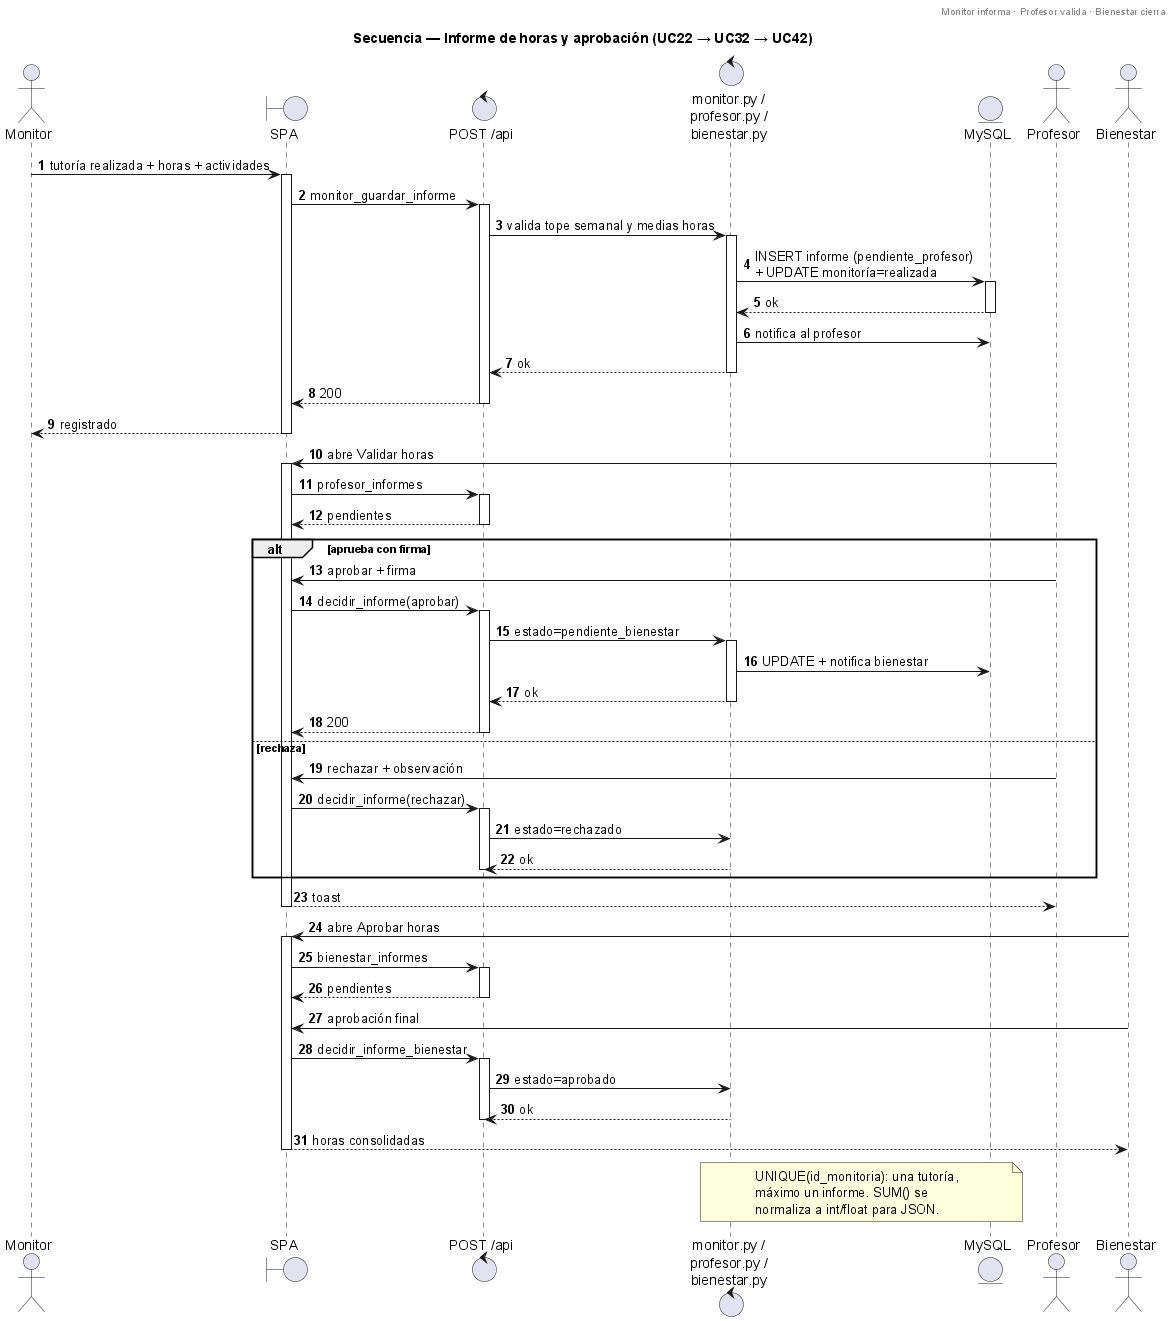

The diagram above was rendered by PlantUML. Its source (embedded in the PNG):
@startuml
title Secuencia — Informe de horas y aprobación (UC22 → UC32 → UC42)
header Monitor informa · Profesor valida · Bienestar cierra
autonumber

actor "Monitor" as MON
boundary "SPA" as SPA
control "POST /api" as API
control "monitor.py /\nprofesor.py /\nbienestar.py" as MOD
entity "MySQL" as BD
actor "Profesor" as PROF
actor "Bienestar" as BIE

MON -> SPA : tutoría realizada + horas + actividades
activate SPA
SPA -> API : monitor_guardar_informe
activate API
API -> MOD : valida tope semanal y medias horas
activate MOD
MOD -> BD : INSERT informe (pendiente_profesor)\n+ UPDATE monitoría=realizada
activate BD
BD --> MOD : ok
deactivate BD
MOD -> BD : notifica al profesor
MOD --> API : ok
deactivate MOD
API --> SPA : 200
deactivate API
SPA --> MON : registrado
deactivate SPA

PROF -> SPA : abre Validar horas
activate SPA
SPA -> API : profesor_informes
activate API
API --> SPA : pendientes
deactivate API
alt aprueba con firma
  PROF -> SPA : aprobar + firma
  SPA -> API : decidir_informe(aprobar)
  activate API
  API -> MOD : estado=pendiente_bienestar
  activate MOD
  MOD -> BD : UPDATE + notifica bienestar
  MOD --> API : ok
  deactivate MOD
  API --> SPA : 200
  deactivate API
else rechaza
  PROF -> SPA : rechazar + observación
  SPA -> API : decidir_informe(rechazar)
  activate API
  API -> MOD : estado=rechazado
  MOD --> API : ok
  deactivate API
end
SPA --> PROF : toast
deactivate SPA

BIE -> SPA : abre Aprobar horas
activate SPA
SPA -> API : bienestar_informes
activate API
API --> SPA : pendientes
deactivate API
BIE -> SPA : aprobación final
SPA -> API : decidir_informe_bienestar
activate API
API -> MOD : estado=aprobado
MOD --> API : ok
deactivate API
SPA --> BIE : horas consolidadas
deactivate SPA

note over MOD, BD
  UNIQUE(id_monitoria): una tutoría,
  máximo un informe. SUM() se
  normaliza a int/float para JSON.
end note
@enduml